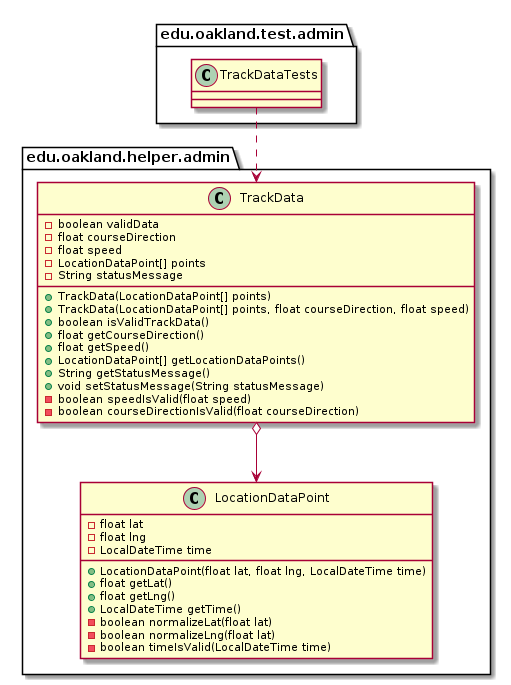

The diagram above was rendered by PlantUML. Its source (embedded in the PNG):
@startuml TrackDataTests_Closure


package edu.oakland.test.admin {
    class TrackDataTests {
        
    }
}




package edu.oakland.helper.admin {
    class TrackData {
        - boolean validData
        - float courseDirection
        - float speed
        - LocationDataPoint[] points
        - String statusMessage
        + TrackData(LocationDataPoint[] points)
        + TrackData(LocationDataPoint[] points, float courseDirection, float speed)
        + boolean isValidTrackData()
        + float getCourseDirection()
        + float getSpeed()
        + LocationDataPoint[] getLocationDataPoints()
        + String getStatusMessage()
        + void setStatusMessage(String statusMessage)
        - boolean speedIsValid(float speed)
        - boolean courseDirectionIsValid(float courseDirection)
    }
}




package edu.oakland.helper.admin {
    class LocationDataPoint {
        - float lat
        - float lng
        - LocalDateTime time
        + LocationDataPoint(float lat, float lng, LocalDateTime time)
        + float getLat()
        + float getLng()
        + LocalDateTime getTime()
        - boolean normalizeLat(float lat)
        - boolean normalizeLng(float lat)
        - boolean timeIsValid(LocalDateTime time)
    }
}






TrackData o--> LocationDataPoint





TrackDataTests ..> TrackData



@enduml